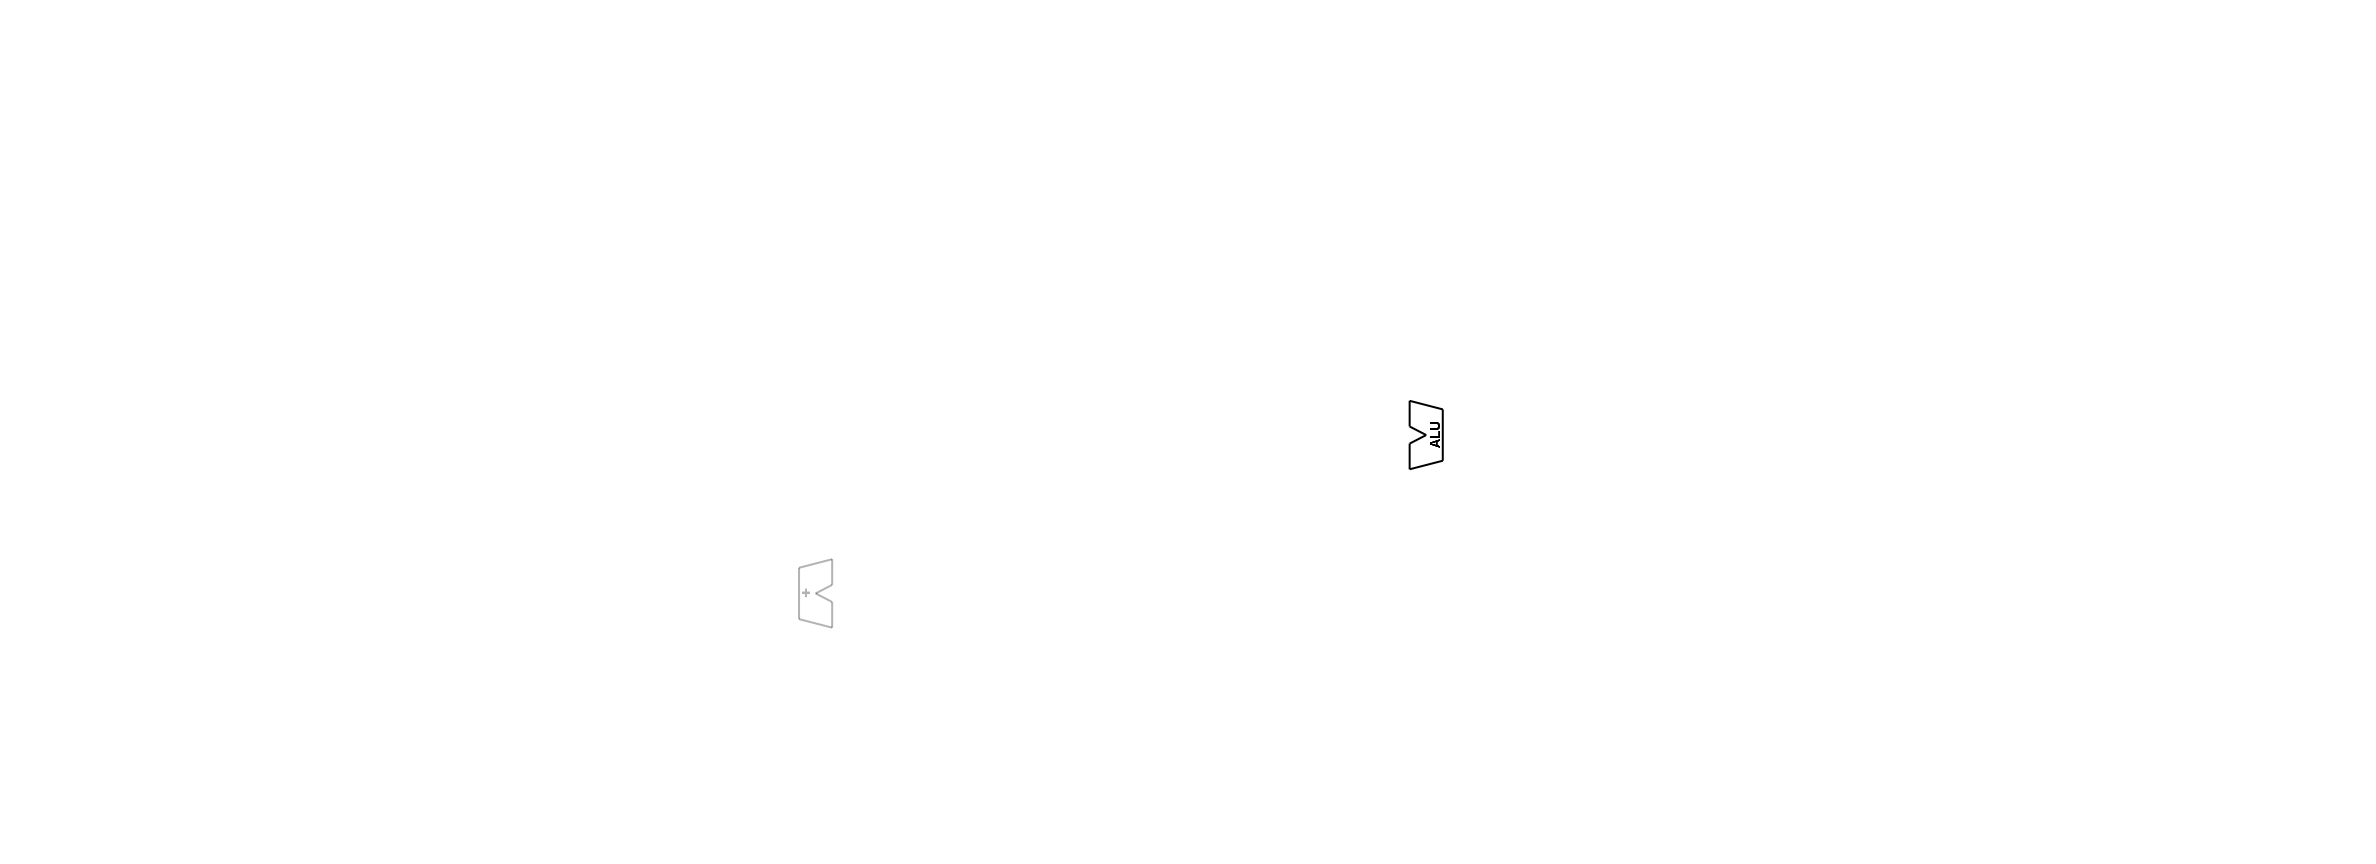

The diagram above was exported from draw.io. Its source (the exported page's mxGraphModel, read from the mxfile embedded in the PNG):
<mxGraphModel dx="3625" dy="2670" grid="1" gridSize="1" guides="1" tooltips="1" connect="1" arrows="1" fold="1" page="1" pageScale="1" pageWidth="827" pageHeight="1169" math="0" shadow="0">
  <root>
    <mxCell id="0" />
    <mxCell id="1" parent="0" />
    <mxCell id="2" value="" style="endArrow=none;html=1;rounded=0;fontSize=14;startSize=6;endSize=6;comic=0;strokeColor=#000000;jiggle=0.5;fontColor=#000000;strokeWidth=2;strokeOpacity=30;fillOpacity=30;textOpacity=30;" edge="1" parent="1">
      <mxGeometry width="50" height="50" relative="1" as="geometry">
        <mxPoint x="830.6673690078037" y="950.1727341227127" as="sourcePoint" />
        <mxPoint x="797.5495689334819" y="941.6151453175456" as="targetPoint" />
      </mxGeometry>
    </mxCell>
    <mxCell id="3" value="" style="endArrow=none;html=1;rounded=0;fontSize=14;startSize=6;endSize=6;comic=0;strokeColor=#000000;jiggle=0.5;fontColor=#000000;strokeWidth=2;strokeOpacity=30;fillOpacity=30;textOpacity=30;" edge="1" parent="1">
      <mxGeometry width="50" height="50" relative="1" as="geometry">
        <mxPoint x="830.6673690078037" y="907.3847900968784" as="sourcePoint" />
        <mxPoint x="814.1084689706429" y="915.9423789020452" as="targetPoint" />
      </mxGeometry>
    </mxCell>
    <mxCell id="4" value="" style="endArrow=none;html=1;rounded=0;fontSize=14;startSize=6;endSize=6;comic=0;strokeColor=#000000;jiggle=0.5;fontColor=#000000;strokeWidth=2;strokeOpacity=30;fillOpacity=30;textOpacity=30;" edge="1" parent="1">
      <mxGeometry width="50" height="50" relative="1" as="geometry">
        <mxPoint x="830.6673690078037" y="924.499967707212" as="sourcePoint" />
        <mxPoint x="814.1084689706429" y="915.9423789020452" as="targetPoint" />
      </mxGeometry>
    </mxCell>
    <mxCell id="5" value="" style="endArrow=none;html=1;rounded=0;fontSize=14;startSize=6;endSize=6;comic=0;strokeColor=#000000;jiggle=0.5;strokeWidth=2;strokeOpacity=30;fillOpacity=30;textOpacity=30;" edge="1" parent="1">
      <mxGeometry width="50" height="50" relative="1" as="geometry">
        <mxPoint x="830.6673690078037" y="881.7120236813778" as="sourcePoint" />
        <mxPoint x="797.5495689334819" y="890.2696124865446" as="targetPoint" />
      </mxGeometry>
    </mxCell>
    <mxCell id="6" value="" style="endArrow=none;html=1;rounded=0;fontSize=14;startSize=6;endSize=6;comic=0;strokeColor=#000000;jiggle=0.5;strokeWidth=2;strokeOpacity=30;fillOpacity=30;textOpacity=30;" edge="1" parent="1">
      <mxGeometry width="50" height="50" relative="1" as="geometry">
        <mxPoint x="830.6673690078037" y="881.7120236813778" as="sourcePoint" />
        <mxPoint x="830.6673690078037" y="907.3847900968784" as="targetPoint" />
      </mxGeometry>
    </mxCell>
    <mxCell id="7" value="" style="endArrow=none;html=1;rounded=0;fontSize=14;startSize=6;endSize=6;comic=0;strokeColor=#000000;jiggle=0.5;fontColor=#000000;strokeWidth=2;strokeOpacity=30;fillOpacity=30;textOpacity=30;" edge="1" parent="1">
      <mxGeometry width="50" height="50" relative="1" as="geometry">
        <mxPoint x="830.6673690078037" y="924.499967707212" as="sourcePoint" />
        <mxPoint x="830.6673690078037" y="950.1727341227127" as="targetPoint" />
      </mxGeometry>
    </mxCell>
    <mxCell id="8" value="" style="endArrow=none;html=1;rounded=0;fontSize=14;startSize=6;endSize=6;comic=0;strokeColor=#000000;jiggle=0.5;fontColor=#000000;strokeWidth=2;strokeOpacity=30;fillOpacity=30;textOpacity=30;" edge="1" parent="1">
      <mxGeometry width="50" height="50" relative="1" as="geometry">
        <mxPoint x="797.5495689334819" y="890.2696124865446" as="sourcePoint" />
        <mxPoint x="797.5495689334819" y="941.6151453175456" as="targetPoint" />
      </mxGeometry>
    </mxCell>
    <mxCell id="9" value="&lt;b&gt;&lt;font style=&quot;font-size: 17px;&quot;&gt;+&lt;/font&gt;&lt;/b&gt;" style="text;html=1;strokeColor=none;fillColor=none;align=center;verticalAlign=middle;whiteSpace=wrap;rounded=0;fontSize=14;rotation=-270;comic=0;fontColor=#000000;jiggle=0.5;strokeOpacity=30;fillOpacity=30;textOpacity=30;" vertex="1" parent="1">
      <mxGeometry x="794.0473615756223" y="907.7014208826695" width="23.8034188034188" height="16.17384284176534" as="geometry" />
    </mxCell>
    <mxCell id="10" value="" style="rounded=0;whiteSpace=wrap;html=1;fillOpacity=30;strokeOpacity=30;textOpacity=30;" vertex="1" parent="1">
      <mxGeometry x="2336" y="513" width="18" as="geometry" />
    </mxCell>
    <mxCell id="11" value="" style="rounded=0;whiteSpace=wrap;html=1;strokeColor=none;fillOpacity=30;strokeOpacity=30;textOpacity=30;" vertex="1" parent="1">
      <mxGeometry x="19" y="428" width="1" as="geometry" />
    </mxCell>
    <mxCell id="12" value="" style="rounded=0;whiteSpace=wrap;html=1;strokeColor=none;fillOpacity=30;strokeOpacity=30;textOpacity=30;" vertex="1" parent="1">
      <mxGeometry x="938" y="343" width="5" height="9" as="geometry" />
    </mxCell>
    <mxCell id="13" value="" style="rounded=0;whiteSpace=wrap;html=1;strokeColor=none;fillOpacity=30;strokeOpacity=30;textOpacity=30;" vertex="1" parent="1">
      <mxGeometry x="926" y="1158" width="11" height="9" as="geometry" />
    </mxCell>
    <mxCell id="14" value="" style="endArrow=none;html=1;rounded=0;fontSize=14;startSize=6;endSize=6;comic=0;strokeColor=#000000;jiggle=0.5;fontColor=#000000;strokeWidth=2;strokeOpacity=100;fillOpacity=100;" edge="1" parent="1">
      <mxGeometry width="50" height="50" relative="1" as="geometry">
        <mxPoint x="1408.1518580453362" y="723.3223789020452" as="sourcePoint" />
        <mxPoint x="1441.2696581196583" y="731.8799677072119" as="targetPoint" />
      </mxGeometry>
    </mxCell>
    <mxCell id="15" value="" style="endArrow=none;html=1;rounded=0;fontSize=14;startSize=6;endSize=6;comic=0;strokeColor=#000000;jiggle=0.5;fontColor=#000000;strokeWidth=2;strokeOpacity=100;fillOpacity=100;" edge="1" parent="1">
      <mxGeometry width="50" height="50" relative="1" as="geometry">
        <mxPoint x="1408.1518580453362" y="766.1103229278793" as="sourcePoint" />
        <mxPoint x="1424.7107580824973" y="757.5527341227124" as="targetPoint" />
      </mxGeometry>
    </mxCell>
    <mxCell id="16" value="" style="endArrow=none;html=1;rounded=0;fontSize=14;startSize=6;endSize=6;comic=0;strokeColor=#000000;jiggle=0.5;fontColor=#000000;strokeWidth=2;strokeOpacity=100;fillOpacity=100;" edge="1" parent="1">
      <mxGeometry width="50" height="50" relative="1" as="geometry">
        <mxPoint x="1408.1518580453362" y="748.9951453175457" as="sourcePoint" />
        <mxPoint x="1424.7107580824973" y="757.5527341227124" as="targetPoint" />
      </mxGeometry>
    </mxCell>
    <mxCell id="17" value="" style="endArrow=none;html=1;rounded=0;fontSize=14;startSize=6;endSize=6;comic=0;strokeColor=#000000;jiggle=0.5;fontColor=#000000;strokeWidth=2;strokeOpacity=100;fillOpacity=100;" edge="1" parent="1">
      <mxGeometry width="50" height="50" relative="1" as="geometry">
        <mxPoint x="1408.1518580453362" y="791.7830893433799" as="sourcePoint" />
        <mxPoint x="1441.2696581196583" y="783.2255005382129" as="targetPoint" />
      </mxGeometry>
    </mxCell>
    <mxCell id="18" value="" style="endArrow=none;html=1;rounded=0;fontSize=14;startSize=6;endSize=6;comic=0;strokeColor=#000000;jiggle=0.5;fontColor=#000000;strokeWidth=2;strokeOpacity=100;fillOpacity=100;fontStyle=0;" edge="1" parent="1">
      <mxGeometry width="50" height="50" relative="1" as="geometry">
        <mxPoint x="1408.1518580453362" y="791.7830893433799" as="sourcePoint" />
        <mxPoint x="1408.1518580453362" y="766.1103229278793" as="targetPoint" />
      </mxGeometry>
    </mxCell>
    <mxCell id="19" value="" style="endArrow=none;html=1;rounded=0;fontSize=14;startSize=6;endSize=6;comic=0;strokeColor=#000000;jiggle=0.5;fontColor=#000000;strokeWidth=2;strokeOpacity=100;fillOpacity=100;fontStyle=0;" edge="1" parent="1">
      <mxGeometry width="50" height="50" relative="1" as="geometry">
        <mxPoint x="1408.1518580453362" y="748.9951453175457" as="sourcePoint" />
        <mxPoint x="1408.1518580453362" y="723.3223789020452" as="targetPoint" />
      </mxGeometry>
    </mxCell>
    <mxCell id="20" value="&lt;span&gt;ALU&lt;/span&gt;" style="text;html=1;strokeColor=none;fillColor=none;align=center;verticalAlign=middle;whiteSpace=wrap;rounded=0;fontSize=14;rotation=-90;comic=0;container=0;fontColor=#000000;jiggle=0.5;strokeWidth=2;strokeOpacity=100;fillOpacity=100;fontStyle=1;" vertex="1" parent="1">
      <mxGeometry x="1408.1518580453362" y="751.1345425188373" width="49.67670011148272" height="12.83638320775027" as="geometry" />
    </mxCell>
    <mxCell id="21" value="" style="endArrow=none;html=1;rounded=0;fontSize=14;startSize=6;endSize=6;comic=0;strokeColor=#000000;jiggle=0.5;fontColor=#000000;strokeWidth=2;strokeOpacity=100;fillOpacity=100;fontStyle=0;" edge="1" parent="1">
      <mxGeometry width="50" height="50" relative="1" as="geometry">
        <mxPoint x="1441.2696581196583" y="783.2255005382129" as="sourcePoint" />
        <mxPoint x="1441.2696581196583" y="731.8799677072119" as="targetPoint" />
      </mxGeometry>
    </mxCell>
  </root>
</mxGraphModel>